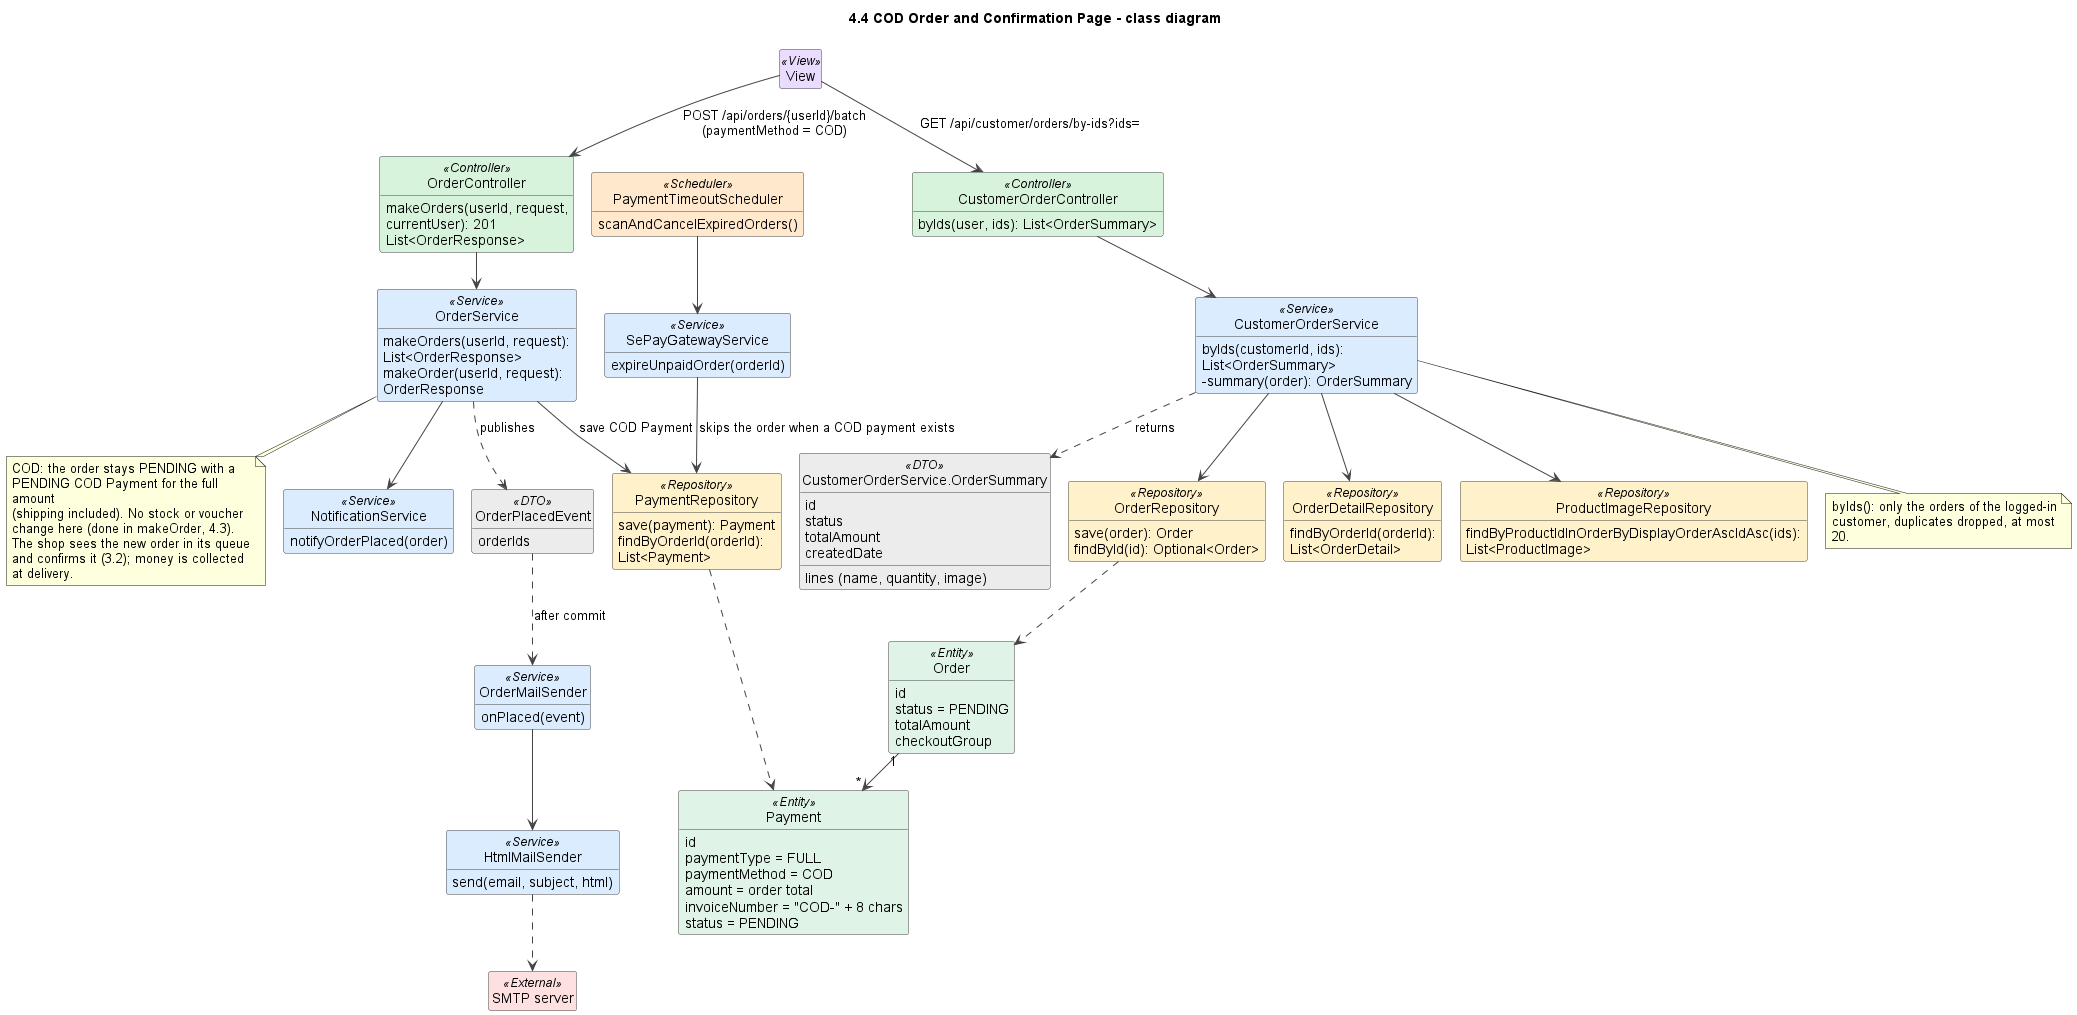

The diagram above was rendered by PlantUML. Its source (embedded in the PNG):
@startuml
!pragma layout smetana
title 4.4 COD Order and Confirmation Page - class diagram
skinparam shadowing false
skinparam defaultFontName Arial
skinparam wrapWidth 240
skinparam ArrowColor #444444
skinparam classAttributeIconSize 0
skinparam nodesep 45
skinparam ranksep 50
skinparam class {
  BackgroundColor #FFFFFF
  BorderColor #444444
  BackgroundColor<<View>> #EADCFF
  BackgroundColor<<Controller>> #D8F3DC
  BackgroundColor<<Service>> #DCECFF
  BackgroundColor<<Repository>> #FFF1C9
  BackgroundColor<<Entity>> #E0F3E7
  BackgroundColor<<External>> #FFE0E0
  BackgroundColor<<DTO>> #ECECEC
  BackgroundColor<<Scheduler>> #FFE8CC
}
hide empty members
hide circle

class View <<View>>

class OrderController <<Controller>> {
  makeOrders(userId, request, currentUser): 201 List<OrderResponse>
}
class OrderService <<Service>> {
  makeOrders(userId, request): List<OrderResponse>
  makeOrder(userId, request): OrderResponse
}
class NotificationService <<Service>> {
  notifyOrderPlaced(order)
}
class OrderPlacedEvent <<DTO>> {
  orderIds
}
class OrderMailSender <<Service>> {
  onPlaced(event)
}
class HtmlMailSender <<Service>> {
  send(email, subject, html)
}
class "SMTP server" as SMTP <<External>>
class CustomerOrderController <<Controller>> {
  byIds(user, ids): List<OrderSummary>
}
class CustomerOrderService <<Service>> {
  byIds(customerId, ids): List<OrderSummary>
  -summary(order): OrderSummary
}
class "CustomerOrderService.OrderSummary" as OrderSummary <<DTO>> {
  id
  status
  totalAmount
  lines (name, quantity, image)
  createdDate
}
class PaymentRepository <<Repository>> {
  save(payment): Payment
  findByOrderId(orderId): List<Payment>
}
class OrderRepository <<Repository>> {
  save(order): Order
  findById(id): Optional<Order>
}
class OrderDetailRepository <<Repository>> {
  findByOrderId(orderId): List<OrderDetail>
}
class ProductImageRepository <<Repository>> {
  findByProductIdInOrderByDisplayOrderAscIdAsc(ids): List<ProductImage>
}
class SePayGatewayService <<Service>> {
  expireUnpaidOrder(orderId)
}
class PaymentTimeoutScheduler <<Scheduler>> {
  scanAndCancelExpiredOrders()
}
class Order <<Entity>> {
  id
  status = PENDING
  totalAmount
  checkoutGroup
}
class Payment <<Entity>> {
  id
  paymentType = FULL
  paymentMethod = COD
  amount = order total
  invoiceNumber = "COD-" + 8 chars
  status = PENDING
}

View --> OrderController : POST /api/orders/{userId}/batch\n(paymentMethod = COD)
View --> CustomerOrderController : GET /api/customer/orders/by-ids?ids=
OrderController --> OrderService
OrderService --> PaymentRepository : save COD Payment
OrderService --> NotificationService
OrderService ..> OrderPlacedEvent : publishes
OrderPlacedEvent ..> OrderMailSender : after commit
OrderMailSender --> HtmlMailSender
HtmlMailSender ..> SMTP
CustomerOrderController --> CustomerOrderService
CustomerOrderService --> OrderRepository
CustomerOrderService --> OrderDetailRepository
CustomerOrderService --> ProductImageRepository
CustomerOrderService ..> OrderSummary : returns
PaymentTimeoutScheduler --> SePayGatewayService
SePayGatewayService --> PaymentRepository : skips the order when a COD payment exists
PaymentRepository ..> Payment
OrderRepository ..> Order
Order "1" --> "*" Payment

note bottom of OrderService
  COD: the order stays PENDING with a PENDING COD Payment for the full amount
  (shipping included). No stock or voucher change here (done in makeOrder, 4.3).
  The shop sees the new order in its queue and confirms it (3.2); money is collected at delivery.
end note

note bottom of CustomerOrderService
  byIds(): only the orders of the logged-in customer, duplicates dropped, at most 20.
end note

@enduml